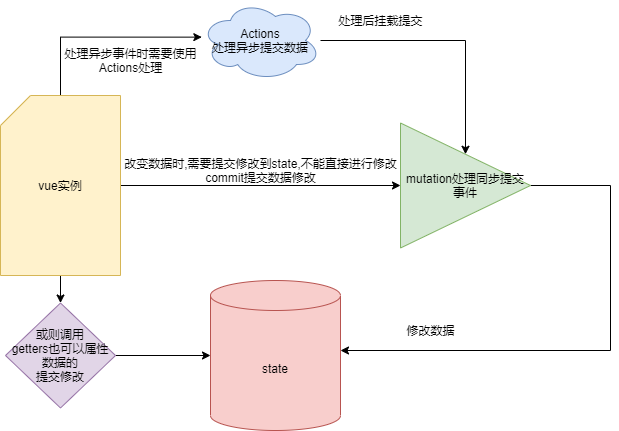

The diagram above was exported from draw.io. Its source (the exported page's mxGraphModel, read from the mxfile embedded in the PNG):
<mxGraphModel dx="942" dy="642" grid="1" gridSize="10" guides="1" tooltips="1" connect="1" arrows="1" fold="1" page="1" pageScale="1" pageWidth="827" pageHeight="1169" math="0" shadow="0">
  <root>
    <mxCell id="0" />
    <mxCell id="1" parent="0" />
    <mxCell id="rZQ2ke_ZEPrY2V-L3Qj3-1" value="state" style="shape=cylinder3;whiteSpace=wrap;html=1;boundedLbl=1;backgroundOutline=1;size=15;fillColor=#f8cecc;strokeColor=#b85450;" vertex="1" parent="1">
      <mxGeometry x="300" y="630" width="130" height="150" as="geometry" />
    </mxCell>
    <mxCell id="rZQ2ke_ZEPrY2V-L3Qj3-16" style="edgeStyle=orthogonalEdgeStyle;rounded=0;orthogonalLoop=1;jettySize=auto;html=1;entryX=0.5;entryY=0;entryDx=0;entryDy=0;" edge="1" parent="1" source="rZQ2ke_ZEPrY2V-L3Qj3-2" target="rZQ2ke_ZEPrY2V-L3Qj3-3">
      <mxGeometry relative="1" as="geometry" />
    </mxCell>
    <mxCell id="rZQ2ke_ZEPrY2V-L3Qj3-2" value="Actions&lt;br&gt;处理异步提交数据" style="ellipse;shape=cloud;whiteSpace=wrap;html=1;fillColor=#dae8fc;strokeColor=#6c8ebf;" vertex="1" parent="1">
      <mxGeometry x="290" y="350" width="120" height="80" as="geometry" />
    </mxCell>
    <mxCell id="rZQ2ke_ZEPrY2V-L3Qj3-9" style="edgeStyle=orthogonalEdgeStyle;rounded=0;orthogonalLoop=1;jettySize=auto;html=1;" edge="1" parent="1" source="rZQ2ke_ZEPrY2V-L3Qj3-3">
      <mxGeometry relative="1" as="geometry">
        <mxPoint x="430" y="700" as="targetPoint" />
        <Array as="points">
          <mxPoint x="700" y="535" />
          <mxPoint x="700" y="700" />
        </Array>
      </mxGeometry>
    </mxCell>
    <mxCell id="rZQ2ke_ZEPrY2V-L3Qj3-3" value="mutation处理同步提交事件" style="triangle;whiteSpace=wrap;html=1;fillColor=#d5e8d4;strokeColor=#82b366;" vertex="1" parent="1">
      <mxGeometry x="490" y="472.5" width="130" height="125" as="geometry" />
    </mxCell>
    <mxCell id="rZQ2ke_ZEPrY2V-L3Qj3-6" style="edgeStyle=orthogonalEdgeStyle;rounded=0;orthogonalLoop=1;jettySize=auto;html=1;exitX=1;exitY=0.5;exitDx=0;exitDy=0;exitPerimeter=0;" edge="1" parent="1" source="rZQ2ke_ZEPrY2V-L3Qj3-5" target="rZQ2ke_ZEPrY2V-L3Qj3-3">
      <mxGeometry relative="1" as="geometry" />
    </mxCell>
    <mxCell id="rZQ2ke_ZEPrY2V-L3Qj3-12" value="" style="edgeStyle=orthogonalEdgeStyle;rounded=0;orthogonalLoop=1;jettySize=auto;html=1;" edge="1" parent="1" source="rZQ2ke_ZEPrY2V-L3Qj3-5" target="rZQ2ke_ZEPrY2V-L3Qj3-11">
      <mxGeometry relative="1" as="geometry" />
    </mxCell>
    <mxCell id="rZQ2ke_ZEPrY2V-L3Qj3-14" style="edgeStyle=orthogonalEdgeStyle;rounded=0;orthogonalLoop=1;jettySize=auto;html=1;entryX=0.011;entryY=0.458;entryDx=0;entryDy=0;entryPerimeter=0;" edge="1" parent="1" source="rZQ2ke_ZEPrY2V-L3Qj3-5" target="rZQ2ke_ZEPrY2V-L3Qj3-2">
      <mxGeometry relative="1" as="geometry">
        <mxPoint x="230" y="380" as="targetPoint" />
        <Array as="points">
          <mxPoint x="150" y="387" />
        </Array>
      </mxGeometry>
    </mxCell>
    <mxCell id="rZQ2ke_ZEPrY2V-L3Qj3-15" value="处理异步事件时需要使用&lt;br&gt;Actions处理" style="edgeLabel;html=1;align=center;verticalAlign=middle;resizable=0;points=[];" vertex="1" connectable="0" parent="rZQ2ke_ZEPrY2V-L3Qj3-14">
      <mxGeometry x="-0.0413" y="-8" relative="1" as="geometry">
        <mxPoint x="32" y="15" as="offset" />
      </mxGeometry>
    </mxCell>
    <mxCell id="rZQ2ke_ZEPrY2V-L3Qj3-5" value="vue实例" style="shape=card;whiteSpace=wrap;html=1;fillColor=#fff2cc;strokeColor=#d6b656;" vertex="1" parent="1">
      <mxGeometry x="90" y="445" width="120" height="180" as="geometry" />
    </mxCell>
    <mxCell id="rZQ2ke_ZEPrY2V-L3Qj3-7" value="改变数据时,需要提交修改到state,不能直接进行修改&lt;br&gt;commit提交数据修改" style="text;html=1;align=center;verticalAlign=middle;resizable=0;points=[];autosize=1;strokeColor=none;fillColor=none;" vertex="1" parent="1">
      <mxGeometry x="205" y="505" width="290" height="30" as="geometry" />
    </mxCell>
    <mxCell id="rZQ2ke_ZEPrY2V-L3Qj3-10" value="修改数据" style="text;html=1;align=center;verticalAlign=middle;resizable=0;points=[];autosize=1;strokeColor=none;fillColor=none;" vertex="1" parent="1">
      <mxGeometry x="490" y="670" width="60" height="20" as="geometry" />
    </mxCell>
    <mxCell id="rZQ2ke_ZEPrY2V-L3Qj3-13" value="" style="edgeStyle=orthogonalEdgeStyle;rounded=0;orthogonalLoop=1;jettySize=auto;html=1;" edge="1" parent="1" source="rZQ2ke_ZEPrY2V-L3Qj3-11" target="rZQ2ke_ZEPrY2V-L3Qj3-1">
      <mxGeometry relative="1" as="geometry" />
    </mxCell>
    <mxCell id="rZQ2ke_ZEPrY2V-L3Qj3-11" value="或则调用&lt;br&gt;getters也可以属性数据的&lt;br&gt;提交修改&lt;br&gt;" style="rhombus;whiteSpace=wrap;html=1;fillColor=#e1d5e7;strokeColor=#9673a6;" vertex="1" parent="1">
      <mxGeometry x="95" y="652.5" width="110" height="105" as="geometry" />
    </mxCell>
    <mxCell id="rZQ2ke_ZEPrY2V-L3Qj3-17" value="处理后挂载提交" style="text;html=1;align=center;verticalAlign=middle;resizable=0;points=[];autosize=1;strokeColor=none;fillColor=none;" vertex="1" parent="1">
      <mxGeometry x="420" y="360" width="100" height="20" as="geometry" />
    </mxCell>
  </root>
</mxGraphModel>